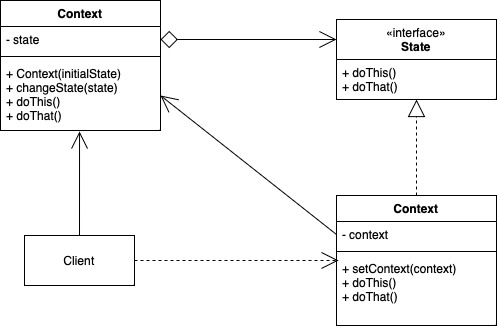

The diagram above was exported from draw.io. Its source (the exported page's mxGraphModel, read from the mxfile embedded in the PNG):
<mxGraphModel dx="813" dy="1138" grid="1" gridSize="10" guides="1" tooltips="1" connect="1" arrows="1" fold="1" page="1" pageScale="1" pageWidth="827" pageHeight="1169" math="0" shadow="0">
  <root>
    <mxCell id="0" />
    <mxCell id="1" parent="0" />
    <mxCell id="N2Dl5mhLjdMEzUkY9fzg-1" value="Context" style="swimlane;fontStyle=1;align=center;verticalAlign=top;childLayout=stackLayout;horizontal=1;startSize=26;horizontalStack=0;resizeParent=1;resizeParentMax=0;resizeLast=0;collapsible=1;marginBottom=0;whiteSpace=wrap;html=1;" parent="1" vertex="1">
      <mxGeometry x="254" y="495" width="160" height="130" as="geometry" />
    </mxCell>
    <mxCell id="N2Dl5mhLjdMEzUkY9fzg-2" value="- state" style="text;strokeColor=none;fillColor=none;align=left;verticalAlign=top;spacingLeft=4;spacingRight=4;overflow=hidden;rotatable=0;points=[[0,0.5],[1,0.5]];portConstraint=eastwest;whiteSpace=wrap;html=1;" parent="N2Dl5mhLjdMEzUkY9fzg-1" vertex="1">
      <mxGeometry y="26" width="160" height="26" as="geometry" />
    </mxCell>
    <mxCell id="N2Dl5mhLjdMEzUkY9fzg-3" value="" style="line;strokeWidth=1;fillColor=none;align=left;verticalAlign=middle;spacingTop=-1;spacingLeft=3;spacingRight=3;rotatable=0;labelPosition=right;points=[];portConstraint=eastwest;strokeColor=inherit;" parent="N2Dl5mhLjdMEzUkY9fzg-1" vertex="1">
      <mxGeometry y="52" width="160" height="8" as="geometry" />
    </mxCell>
    <mxCell id="N2Dl5mhLjdMEzUkY9fzg-4" value="+ Context(initialState)&lt;br&gt;&lt;div&gt;+ changeState(state)&amp;nbsp;&lt;/div&gt;&lt;div&gt;+ doThis()&lt;/div&gt;&lt;div&gt;+ doThat()&lt;/div&gt;" style="text;strokeColor=none;fillColor=none;align=left;verticalAlign=top;spacingLeft=4;spacingRight=4;overflow=hidden;rotatable=0;points=[[0,0.5],[1,0.5]];portConstraint=eastwest;whiteSpace=wrap;html=1;" parent="N2Dl5mhLjdMEzUkY9fzg-1" vertex="1">
      <mxGeometry y="60" width="160" height="70" as="geometry" />
    </mxCell>
    <mxCell id="N2Dl5mhLjdMEzUkY9fzg-6" value="&lt;div&gt;&lt;span style=&quot;font-weight: normal;&quot;&gt;«interface»&lt;/span&gt;&lt;/div&gt;&lt;div&gt;State&lt;/div&gt;" style="swimlane;fontStyle=1;align=center;verticalAlign=top;childLayout=stackLayout;horizontal=1;startSize=40;horizontalStack=0;resizeParent=1;resizeParentMax=0;resizeLast=0;collapsible=1;marginBottom=0;whiteSpace=wrap;html=1;" parent="1" vertex="1">
      <mxGeometry x="590" y="514" width="160" height="80" as="geometry" />
    </mxCell>
    <mxCell id="N2Dl5mhLjdMEzUkY9fzg-7" value="+ doThis()&lt;br&gt;+ doThat()" style="text;strokeColor=none;fillColor=none;align=left;verticalAlign=top;spacingLeft=4;spacingRight=4;overflow=hidden;rotatable=0;points=[[0,0.5],[1,0.5]];portConstraint=eastwest;whiteSpace=wrap;html=1;allowArrows=1;" parent="N2Dl5mhLjdMEzUkY9fzg-6" vertex="1">
      <mxGeometry y="40" width="160" height="40" as="geometry" />
    </mxCell>
    <mxCell id="N2Dl5mhLjdMEzUkY9fzg-10" style="edgeStyle=orthogonalEdgeStyle;rounded=0;orthogonalLoop=1;jettySize=auto;html=1;exitX=1;exitY=0.5;exitDx=0;exitDy=0;entryX=0;entryY=0.25;entryDx=0;entryDy=0;startArrow=diamond;startFill=0;endArrow=open;endFill=0;endSize=15;startSize=15;" parent="1" source="N2Dl5mhLjdMEzUkY9fzg-2" target="N2Dl5mhLjdMEzUkY9fzg-6" edge="1">
      <mxGeometry relative="1" as="geometry" />
    </mxCell>
    <mxCell id="N2Dl5mhLjdMEzUkY9fzg-15" style="edgeStyle=orthogonalEdgeStyle;rounded=0;orthogonalLoop=1;jettySize=auto;html=1;exitX=0.5;exitY=0;exitDx=0;exitDy=0;entryX=0.5;entryY=1;entryDx=0;entryDy=0;entryPerimeter=0;endArrow=block;endFill=0;dashed=1;endSize=15;" parent="1" source="N2Dl5mhLjdMEzUkY9fzg-11" target="N2Dl5mhLjdMEzUkY9fzg-7" edge="1">
      <mxGeometry relative="1" as="geometry" />
    </mxCell>
    <mxCell id="N2Dl5mhLjdMEzUkY9fzg-11" value="Context" style="swimlane;fontStyle=1;align=center;verticalAlign=top;childLayout=stackLayout;horizontal=1;startSize=26;horizontalStack=0;resizeParent=1;resizeParentMax=0;resizeLast=0;collapsible=1;marginBottom=0;whiteSpace=wrap;html=1;" parent="1" vertex="1">
      <mxGeometry x="590" y="690" width="160" height="130" as="geometry" />
    </mxCell>
    <mxCell id="N2Dl5mhLjdMEzUkY9fzg-12" value="- context" style="text;strokeColor=none;fillColor=none;align=left;verticalAlign=top;spacingLeft=4;spacingRight=4;overflow=hidden;rotatable=0;points=[[0,0.5],[1,0.5]];portConstraint=eastwest;whiteSpace=wrap;html=1;" parent="N2Dl5mhLjdMEzUkY9fzg-11" vertex="1">
      <mxGeometry y="26" width="160" height="26" as="geometry" />
    </mxCell>
    <mxCell id="N2Dl5mhLjdMEzUkY9fzg-13" value="" style="line;strokeWidth=1;fillColor=none;align=left;verticalAlign=middle;spacingTop=-1;spacingLeft=3;spacingRight=3;rotatable=0;labelPosition=right;points=[];portConstraint=eastwest;strokeColor=inherit;" parent="N2Dl5mhLjdMEzUkY9fzg-11" vertex="1">
      <mxGeometry y="52" width="160" height="8" as="geometry" />
    </mxCell>
    <mxCell id="N2Dl5mhLjdMEzUkY9fzg-14" value="+ setContext(context)&lt;div&gt;+ doThis()&lt;/div&gt;&lt;div&gt;+ doThat()&lt;/div&gt;" style="text;strokeColor=none;fillColor=none;align=left;verticalAlign=top;spacingLeft=4;spacingRight=4;overflow=hidden;rotatable=0;points=[[0,0.5],[1,0.5]];portConstraint=eastwest;whiteSpace=wrap;html=1;" parent="N2Dl5mhLjdMEzUkY9fzg-11" vertex="1">
      <mxGeometry y="60" width="160" height="70" as="geometry" />
    </mxCell>
    <mxCell id="N2Dl5mhLjdMEzUkY9fzg-16" style="rounded=0;orthogonalLoop=1;jettySize=auto;html=1;exitX=0;exitY=0.5;exitDx=0;exitDy=0;entryX=1;entryY=0.5;entryDx=0;entryDy=0;endArrow=open;endFill=0;endSize=15;" parent="1" source="N2Dl5mhLjdMEzUkY9fzg-12" target="N2Dl5mhLjdMEzUkY9fzg-4" edge="1">
      <mxGeometry relative="1" as="geometry" />
    </mxCell>
    <mxCell id="N2Dl5mhLjdMEzUkY9fzg-19" style="edgeStyle=orthogonalEdgeStyle;rounded=0;orthogonalLoop=1;jettySize=auto;html=1;exitX=0.5;exitY=0;exitDx=0;exitDy=0;entryX=0.494;entryY=1.014;entryDx=0;entryDy=0;entryPerimeter=0;endArrow=open;endFill=0;endSize=15;" parent="1" source="N2Dl5mhLjdMEzUkY9fzg-17" target="N2Dl5mhLjdMEzUkY9fzg-4" edge="1">
      <mxGeometry relative="1" as="geometry" />
    </mxCell>
    <mxCell id="N2Dl5mhLjdMEzUkY9fzg-20" style="edgeStyle=orthogonalEdgeStyle;rounded=0;orthogonalLoop=1;jettySize=auto;html=1;exitX=1;exitY=0.5;exitDx=0;exitDy=0;entryX=0.013;entryY=0.071;entryDx=0;entryDy=0;entryPerimeter=0;dashed=1;endArrow=open;endFill=0;endSize=15;" parent="1" source="N2Dl5mhLjdMEzUkY9fzg-17" target="N2Dl5mhLjdMEzUkY9fzg-14" edge="1">
      <mxGeometry relative="1" as="geometry" />
    </mxCell>
    <mxCell id="N2Dl5mhLjdMEzUkY9fzg-17" value="Client" style="html=1;whiteSpace=wrap;" parent="1" vertex="1">
      <mxGeometry x="278" y="730" width="110" height="50" as="geometry" />
    </mxCell>
  </root>
</mxGraphModel>